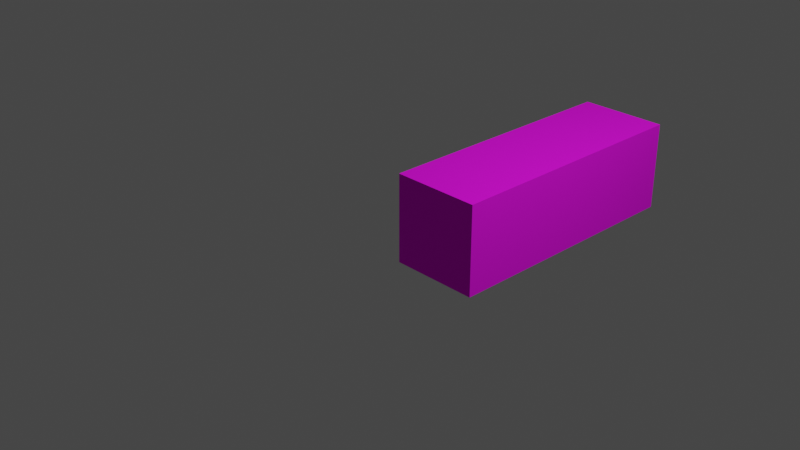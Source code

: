 # Source: arm.blend  (saved by Blender 2.90.8; exported with 4.5.12 LTS)
import bpy
from mathutils import Matrix  # noqa: F401  (used for matrix-valued properties, if any)

bpy.ops.wm.read_factory_settings(use_empty=True)
scene = bpy.context.scene
scene.name = 'Scene'

# ---- collections
col_collection = bpy.data.collections.new('Collection'); scene.collection.children.link(col_collection)

# ---- images (referenced by path relative to the original .blend; pixels are not part of the script)
import os
ASSET_DIR = os.environ.get("B2B_ASSET_DIR", "")  # directory of the original .blend (textures are referenced by path, not embedded)
HERE = os.path.dirname(os.path.abspath(__file__))  # packed textures are extracted next to this script under _unpacked/

def load_image(name, relpath, width, height, colorspace="sRGB"):
    """Load a texture the original file referenced (path relative to the .blend, or extracted next to this script)."""
    p = next((c for c in (os.path.join(HERE, relpath), os.path.join(ASSET_DIR, relpath)) if relpath and os.path.exists(c)), "")
    if p:
        img = bpy.data.images.load(p, check_existing=True)
        img.name = name
    else:  # same state as the original file: an image datablock whose file is absent (Cycles renders it pink)
        img = bpy.data.images.new(name, width, height)
        img.source = "FILE"
        img.filepath = "//" + (relpath or name)
    img.colorspace_settings.name = colorspace
    return img
img_arm_png = load_image('arm.png', 'arm_texture.png', 1024, 1024, 'sRGB')

# ---- materials (node trees are filled in below, after node groups)
mat_arm = bpy.data.materials.new('Arm')
mat_arm.use_transparent_shadow = False

# ---- material node trees
mat_arm.use_nodes = True; mat_arm.node_tree.nodes.clear()
_N = mat_arm.node_tree.nodes; _L = mat_arm.node_tree.links
n0 = _N.new('ShaderNodeBsdfPrincipled'); n0.name = 'Principled BSDF'; n0.location = (10, 300)
n0.distribution = 'GGX'
n0.subsurface_method = 'BURLEY'
n0.inputs[2].default_value = 0.9818
n0.inputs[3].default_value = 1.45
n0.inputs[13].default_value = 0.3152
n0.inputs[27].default_value = (0.0, 0.0, 0.0, 1.0)
n0.inputs[28].default_value = 1.0
n1 = _N.new('ShaderNodeOutputMaterial'); n1.name = 'Material Output'; n1.location = (300, 300)
n2 = _N.new('ShaderNodeTexImage'); n2.name = 'Image Texture'; n2.location = (-544, 212)
n2.image = img_arm_png
_L.new(n0.outputs[0], n1.inputs[0])
_L.new(n2.outputs[0], n0.inputs[0])
n1.is_active_output = True

# ---- world
world_world = bpy.data.worlds.new('World'); scene.world = world_world
world_world.use_nodes = True; world_world.node_tree.nodes.clear()
_N = world_world.node_tree.nodes; _L = world_world.node_tree.links
n0 = _N.new('ShaderNodeOutputWorld'); n0.name = 'World Output'; n0.location = (300, 300)
n1 = _N.new('ShaderNodeBackground'); n1.name = 'Background'; n1.location = (10, 300)
n1.inputs[0].default_value = (0.05088, 0.05088, 0.05088, 1.0)
_L.new(n1.outputs[0], n0.inputs[0])
n0.is_active_output = True
world_world.color = (0.05088, 0.05088, 0.05088)
world_world.use_sun_shadow = False
world_world.sun_shadow_jitter_overblur = 0.0

# ---- cameras
cam_camera = bpy.data.cameras.new('Camera')
cam_camera.clip_end = 100.0
cam_camera.ortho_scale = 7.314

# ---- lights
light_light = bpy.data.lights.new('Light', 'POINT')
light_light.transmission_factor = 0.0
light_light.energy = 1000.0
light_light.shadow_soft_size = 0.1
light_light.shadow_maximum_resolution = 0.006
light_light.use_absolute_resolution = True

# ---- meshes
me_cube_001 = bpy.data.meshes.new('Cube.001')
me_cube_001.from_pydata([(-1.0, -1.0, -1.0), (-1.0, -1.0, 1.0), (-1.0, 5.0, -1.0), (-1.0, 5.0, 1.0), (1.0, -1.0, -1.0), (1.0, -1.0, 1.0), (1.0, 5.0, -1.0), (1.0, 5.0, 1.0)], [], [(0, 1, 3, 2), (2, 3, 7, 6), (6, 7, 5, 4), (4, 5, 1, 0), (2, 6, 4, 0), (7, 3, 1, 5)])
_uv = me_cube_001.uv_layers.new(name='UVMap')
_uv.uv.foreach_set('vector', [0.9303, 0.5, 0.9303, 0.623, 0.5615, 0.623, 0.5615, 0.5, 0.5615, 0.5, 0.5615, 0.623, 0.4385, 0.623, 0.4385, 0.5, 0.4385, 0.5, 0.4385, 0.623, 0.06967, 0.623, 0.06967, 0.5, 0.4385, 0.1311, 0.4385, 0.008194, 0.5615, 0.008194, 0.5615, 0.1311, 0.5615, 0.5, 0.4385, 0.5, 0.4385, 0.1311, 0.5615, 0.1311, 0.4385, 0.623, 0.5615, 0.623, 0.5615, 0.9918, 0.4385, 0.9918])
me_cube_001.materials.append(mat_arm)
me_cube_001.use_remesh_fix_poles = True
me_cube_001.use_remesh_preserve_attributes = False
me_cube_001.use_mirror_vertex_groups = False
me_cube_001.update()

# ---- objects
ob_light = bpy.data.objects.new('Light', light_light)
ob_camera = bpy.data.objects.new('Camera', cam_camera)
ob_cube = bpy.data.objects.new('Cube', me_cube_001)

# ---- transforms, parenting, visibility, modifiers, constraints
ob_light.location = (4.076, 1.005, 5.904)
ob_light.rotation_euler = (0.6503, 0.05522, 1.866)
ob_light.lock_rotations_4d = False
ob_light.empty_display_type = 'ARROWS'
ob_light.color = (0.0, 0.0, 0.0, 0.0)
ob_light.lineart.crease_threshold = 0.0
ob_camera.location = (7.359, -6.926, 4.958)
ob_camera.rotation_euler = (1.109, 0.0, 0.8149)
ob_camera.lock_rotations_4d = False
ob_camera.empty_display_type = 'ARROWS'
ob_camera.color = (0.0, 0.0, 0.0, 0.0)
ob_camera.display_type = 'WIRE'
ob_camera.lineart.crease_threshold = 0.0
ob_cube.location = (0.5, 0.5, 0.0)
ob_cube.scale = (0.5, 0.5, 0.5)
ob_cube.lineart.crease_threshold = 0.0

# ---- collection membership
col_collection.objects.link(ob_light)
col_collection.objects.link(ob_camera)
col_collection.objects.link(ob_cube)

# ---- scene / render settings (as saved in the file)
scene.camera = ob_camera
scene.frame_start = 1; scene.frame_end = 250; scene.frame_set(23)
scene.render.engine = 'BLENDER_EEVEE_NEXT'
scene.cycles.use_denoising = False
scene.cycles.samples = 128
scene.cycles.sampling_pattern = 'TABULATED_SOBOL'
scene.cycles.use_adaptive_sampling = False
scene.cycles.use_light_tree = False
scene.view_settings.view_transform = 'Filmic'
bpy.context.view_layer.update()
